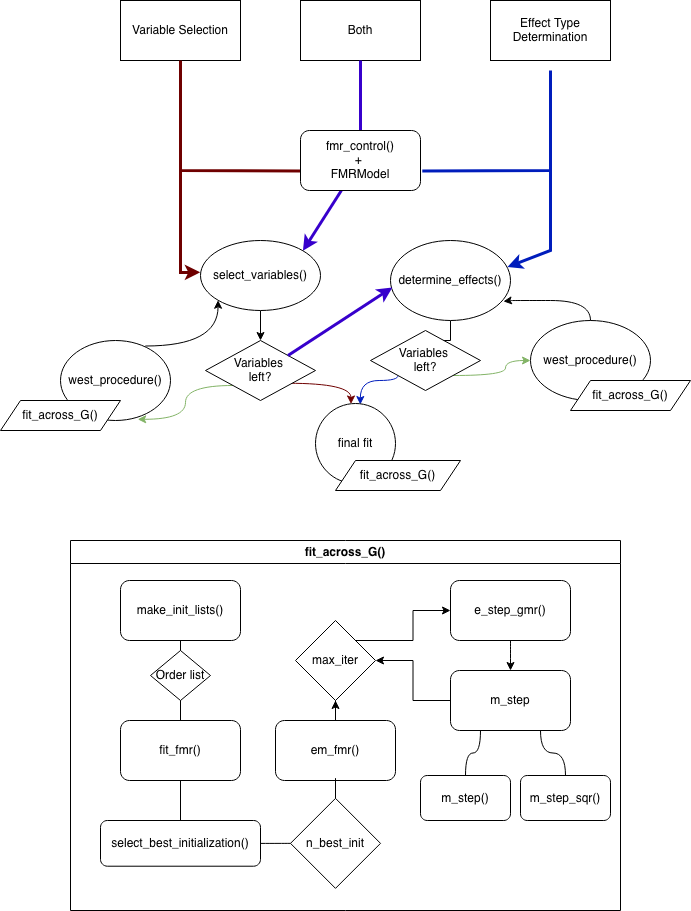

The diagram above was exported from draw.io. Its source (the exported page's mxGraphModel, read from the mxfile embedded in the PNG):
<mxGraphModel dx="1250" dy="1045" grid="1" gridSize="10" guides="1" tooltips="1" connect="1" arrows="1" fold="1" page="1" pageScale="1" pageWidth="850" pageHeight="1100" math="0" shadow="0">
  <root>
    <mxCell id="0" />
    <mxCell id="1" parent="0" />
    <mxCell id="kHvApSxiCMoaIFiC-Hgd-1" parent="1" style="rounded=0;whiteSpace=wrap;html=1;" value="Variable Selection" vertex="1">
      <mxGeometry height="60" width="120" x="210" y="30" as="geometry" />
    </mxCell>
    <mxCell id="kHvApSxiCMoaIFiC-Hgd-2" parent="1" style="rounded=0;whiteSpace=wrap;html=1;" value="Effect Type Determination" vertex="1">
      <mxGeometry height="60" width="120" x="580" y="30" as="geometry" />
    </mxCell>
    <mxCell id="kHvApSxiCMoaIFiC-Hgd-3" parent="1" style="rounded=0;whiteSpace=wrap;html=1;" value="Both" vertex="1">
      <mxGeometry height="60" width="120" x="390" y="30" as="geometry" />
    </mxCell>
    <mxCell id="kHvApSxiCMoaIFiC-Hgd-5" edge="1" parent="1" source="kHvApSxiCMoaIFiC-Hgd-1" style="endArrow=none;html=1;rounded=0;exitX=0.5;exitY=1;exitDx=0;exitDy=0;entryX=0.002;entryY=0.673;entryDx=0;entryDy=0;entryPerimeter=0;endFill=0;fillColor=#a20025;strokeColor=#6F0000;strokeWidth=3;" target="kHvApSxiCMoaIFiC-Hgd-9" value="">
      <mxGeometry height="50" relative="1" width="50" as="geometry">
        <Array as="points">
          <mxPoint x="270" y="200" />
        </Array>
        <mxPoint x="270" y="100" as="sourcePoint" />
        <mxPoint x="390" y="320" as="targetPoint" />
      </mxGeometry>
    </mxCell>
    <mxCell id="kHvApSxiCMoaIFiC-Hgd-6" edge="1" parent="1" style="endArrow=none;html=1;rounded=0;entryX=1.015;entryY=0.673;entryDx=0;entryDy=0;entryPerimeter=0;strokeColor=#001DBC;endFill=0;fillColor=#0050ef;strokeWidth=3;" target="kHvApSxiCMoaIFiC-Hgd-9" value="">
      <mxGeometry height="50" relative="1" width="50" as="geometry">
        <Array as="points">
          <mxPoint x="640" y="200" />
        </Array>
        <mxPoint x="640" y="100" as="sourcePoint" />
        <mxPoint x="560" y="180" as="targetPoint" />
      </mxGeometry>
    </mxCell>
    <mxCell id="kHvApSxiCMoaIFiC-Hgd-7" edge="1" parent="1" source="kHvApSxiCMoaIFiC-Hgd-3" style="endArrow=none;html=1;rounded=0;exitX=0.5;exitY=1;exitDx=0;exitDy=0;entryX=0.5;entryY=0;entryDx=0;entryDy=0;endFill=0;fillColor=#6a00ff;strokeColor=#3700CC;startSize=11;endSize=11;strokeWidth=3;" target="kHvApSxiCMoaIFiC-Hgd-9" value="">
      <mxGeometry height="50" relative="1" width="50" as="geometry">
        <mxPoint x="430" y="270" as="sourcePoint" />
        <mxPoint x="460" y="160" as="targetPoint" />
      </mxGeometry>
    </mxCell>
    <mxCell id="kHvApSxiCMoaIFiC-Hgd-46" edge="1" parent="1" source="kHvApSxiCMoaIFiC-Hgd-9" style="rounded=0;orthogonalLoop=1;jettySize=auto;html=1;entryX=1;entryY=0;entryDx=0;entryDy=0;fillColor=#6a00ff;strokeColor=#3700CC;strokeWidth=3;" target="kHvApSxiCMoaIFiC-Hgd-21">
      <mxGeometry relative="1" as="geometry" />
    </mxCell>
    <mxCell id="kHvApSxiCMoaIFiC-Hgd-9" parent="1" style="rounded=1;whiteSpace=wrap;html=1;" value="fmr_control()&lt;br&gt;+&amp;nbsp;&lt;div&gt;FMRModel&lt;/div&gt;" vertex="1">
      <mxGeometry height="60" width="120" x="390" y="160" as="geometry" />
    </mxCell>
    <mxCell id="kHvApSxiCMoaIFiC-Hgd-19" edge="1" parent="1" style="endArrow=classic;html=1;rounded=0;entryX=0.975;entryY=0.33;entryDx=0;entryDy=0;entryPerimeter=0;fillColor=#0050ef;strokeColor=#001DBC;strokeWidth=3;" target="kHvApSxiCMoaIFiC-Hgd-20" value="">
      <mxGeometry height="50" relative="1" width="50" as="geometry">
        <Array as="points">
          <mxPoint x="640" y="280" />
        </Array>
        <mxPoint x="640" y="200" as="sourcePoint" />
        <mxPoint x="570" y="400" as="targetPoint" />
      </mxGeometry>
    </mxCell>
    <mxCell id="kHvApSxiCMoaIFiC-Hgd-40" edge="1" parent="1" source="kHvApSxiCMoaIFiC-Hgd-20" style="edgeStyle=orthogonalEdgeStyle;rounded=0;orthogonalLoop=1;jettySize=auto;html=1;" target="kHvApSxiCMoaIFiC-Hgd-39" value="">
      <mxGeometry relative="1" as="geometry" />
    </mxCell>
    <mxCell id="kHvApSxiCMoaIFiC-Hgd-20" parent="1" style="ellipse;whiteSpace=wrap;html=1;" value="determine_effects()" vertex="1">
      <mxGeometry height="80" width="120" x="480" y="270" as="geometry" />
    </mxCell>
    <mxCell id="kHvApSxiCMoaIFiC-Hgd-45" edge="1" parent="1" source="kHvApSxiCMoaIFiC-Hgd-21" style="edgeStyle=orthogonalEdgeStyle;rounded=0;orthogonalLoop=1;jettySize=auto;html=1;entryX=0.5;entryY=0;entryDx=0;entryDy=0;" target="kHvApSxiCMoaIFiC-Hgd-44">
      <mxGeometry relative="1" as="geometry" />
    </mxCell>
    <mxCell id="kHvApSxiCMoaIFiC-Hgd-21" parent="1" style="ellipse;whiteSpace=wrap;html=1;" value="select_variables()" vertex="1">
      <mxGeometry height="70" width="120" x="290" y="270" as="geometry" />
    </mxCell>
    <mxCell id="kHvApSxiCMoaIFiC-Hgd-23" edge="1" parent="1" style="edgeStyle=orthogonalEdgeStyle;rounded=0;orthogonalLoop=1;jettySize=auto;html=1;exitX=0.5;exitY=1;exitDx=0;exitDy=0;">
      <mxGeometry relative="1" as="geometry">
        <mxPoint x="560" y="140" as="sourcePoint" />
        <mxPoint x="560" y="140" as="targetPoint" />
      </mxGeometry>
    </mxCell>
    <mxCell id="kHvApSxiCMoaIFiC-Hgd-25" parent="1" style="ellipse;whiteSpace=wrap;html=1;" value="west_procedure()" vertex="1">
      <mxGeometry height="80" width="120" x="620" y="350" as="geometry" />
    </mxCell>
    <mxCell id="kHvApSxiCMoaIFiC-Hgd-29" edge="1" parent="1" source="kHvApSxiCMoaIFiC-Hgd-39" style="edgeStyle=orthogonalEdgeStyle;rounded=0;orthogonalLoop=1;jettySize=auto;html=1;curved=1;fillColor=#d5e8d4;strokeColor=#82b366;exitX=1;exitY=1;exitDx=0;exitDy=0;" target="kHvApSxiCMoaIFiC-Hgd-25" value="">
      <mxGeometry relative="1" as="geometry">
        <mxPoint x="530" y="430" as="sourcePoint" />
        <mxPoint x="519.9999999999998" y="420" as="targetPoint" />
      </mxGeometry>
    </mxCell>
    <mxCell id="kHvApSxiCMoaIFiC-Hgd-42" edge="1" parent="1" source="kHvApSxiCMoaIFiC-Hgd-39" style="edgeStyle=orthogonalEdgeStyle;rounded=0;orthogonalLoop=1;jettySize=auto;html=1;fillColor=#0050ef;strokeColor=#001DBC;exitX=0;exitY=1;exitDx=0;exitDy=0;curved=1;entryX=0.56;entryY=0.013;entryDx=0;entryDy=0;entryPerimeter=0;" target="kHvApSxiCMoaIFiC-Hgd-48">
      <mxGeometry relative="1" as="geometry">
        <Array as="points">
          <mxPoint x="488" y="410" />
          <mxPoint x="450" y="410" />
        </Array>
        <mxPoint x="450" y="490" as="targetPoint" />
      </mxGeometry>
    </mxCell>
    <mxCell id="kHvApSxiCMoaIFiC-Hgd-39" parent="1" style="rhombus;whiteSpace=wrap;html=1;" value="Variables&amp;nbsp;&lt;br&gt;left?" vertex="1">
      <mxGeometry height="60" width="110" x="460" y="360" as="geometry" />
    </mxCell>
    <mxCell id="kHvApSxiCMoaIFiC-Hgd-41" edge="1" parent="1" source="kHvApSxiCMoaIFiC-Hgd-25" style="edgeStyle=orthogonalEdgeStyle;rounded=0;orthogonalLoop=1;jettySize=auto;html=1;entryX=0.941;entryY=0.761;entryDx=0;entryDy=0;entryPerimeter=0;curved=1;exitX=0.5;exitY=0;exitDx=0;exitDy=0;" target="kHvApSxiCMoaIFiC-Hgd-20">
      <mxGeometry relative="1" as="geometry" />
    </mxCell>
    <mxCell id="kHvApSxiCMoaIFiC-Hgd-50" edge="1" parent="1" style="edgeStyle=orthogonalEdgeStyle;rounded=0;orthogonalLoop=1;jettySize=auto;html=1;entryX=0.444;entryY=0.006;entryDx=0;entryDy=0;curved=1;fillColor=#a20025;strokeColor=#6F0000;exitX=1;exitY=1;exitDx=0;exitDy=0;entryPerimeter=0;" target="kHvApSxiCMoaIFiC-Hgd-48">
      <mxGeometry relative="1" as="geometry">
        <mxPoint x="377.5" y="412.76" as="sourcePoint" />
        <mxPoint x="433" y="480" as="targetPoint" />
      </mxGeometry>
    </mxCell>
    <mxCell id="kHvApSxiCMoaIFiC-Hgd-51" edge="1" parent="1" source="kHvApSxiCMoaIFiC-Hgd-44" style="edgeStyle=orthogonalEdgeStyle;rounded=1;orthogonalLoop=1;jettySize=auto;html=1;fillColor=#d5e8d4;strokeColor=#82b366;curved=1;entryX=0.702;entryY=0.985;entryDx=0;entryDy=0;exitX=0;exitY=1;exitDx=0;exitDy=0;entryPerimeter=0;" target="kHvApSxiCMoaIFiC-Hgd-52">
      <mxGeometry relative="1" as="geometry">
        <mxPoint x="250" y="470" as="targetPoint" />
      </mxGeometry>
    </mxCell>
    <mxCell id="kHvApSxiCMoaIFiC-Hgd-44" parent="1" style="rhombus;whiteSpace=wrap;html=1;" value="Variables&amp;nbsp;&lt;br&gt;left?" vertex="1">
      <mxGeometry height="60" width="110" x="295" y="370" as="geometry" />
    </mxCell>
    <mxCell id="kHvApSxiCMoaIFiC-Hgd-47" edge="1" parent="1" source="kHvApSxiCMoaIFiC-Hgd-44" style="rounded=0;orthogonalLoop=1;jettySize=auto;html=1;entryX=0.015;entryY=0.588;entryDx=0;entryDy=0;exitX=1;exitY=0;exitDx=0;exitDy=0;fillColor=#6a00ff;strokeColor=#3700CC;entryPerimeter=0;strokeWidth=3;" target="kHvApSxiCMoaIFiC-Hgd-20">
      <mxGeometry relative="1" as="geometry" />
    </mxCell>
    <mxCell id="kHvApSxiCMoaIFiC-Hgd-48" parent="1" style="ellipse;whiteSpace=wrap;html=1;aspect=fixed;" value="final fit" vertex="1">
      <mxGeometry height="80" width="80" x="405" y="433" as="geometry" />
    </mxCell>
    <mxCell id="kHvApSxiCMoaIFiC-Hgd-49" edge="1" parent="1" style="endArrow=classic;html=1;rounded=0;entryX=-0.003;entryY=0.455;entryDx=0;entryDy=0;entryPerimeter=0;edgeStyle=orthogonalEdgeStyle;fillColor=#a20025;strokeColor=#6F0000;strokeWidth=3;" target="kHvApSxiCMoaIFiC-Hgd-21" value="">
      <mxGeometry height="50" relative="1" width="50" as="geometry">
        <Array as="points">
          <mxPoint x="270" y="302" />
        </Array>
        <mxPoint x="270" y="200" as="sourcePoint" />
        <mxPoint x="310" y="250" as="targetPoint" />
      </mxGeometry>
    </mxCell>
    <mxCell id="kHvApSxiCMoaIFiC-Hgd-52" parent="1" style="ellipse;whiteSpace=wrap;html=1;" value="west_procedure()" vertex="1">
      <mxGeometry height="80" width="110" x="150" y="370" as="geometry" />
    </mxCell>
    <mxCell id="kHvApSxiCMoaIFiC-Hgd-53" edge="1" parent="1" source="kHvApSxiCMoaIFiC-Hgd-52" style="edgeStyle=orthogonalEdgeStyle;rounded=0;orthogonalLoop=1;jettySize=auto;html=1;entryX=0;entryY=1;entryDx=0;entryDy=0;exitX=0.771;exitY=0.069;exitDx=0;exitDy=0;exitPerimeter=0;curved=1;" target="kHvApSxiCMoaIFiC-Hgd-21">
      <mxGeometry relative="1" as="geometry" />
    </mxCell>
    <mxCell id="kHvApSxiCMoaIFiC-Hgd-56" parent="1" style="shape=parallelogram;perimeter=parallelogramPerimeter;whiteSpace=wrap;html=1;fixedSize=1;" value="fit_across_G()" vertex="1">
      <mxGeometry height="30" width="120" x="90" y="430" as="geometry" />
    </mxCell>
    <mxCell id="kHvApSxiCMoaIFiC-Hgd-57" parent="1" style="shape=parallelogram;perimeter=parallelogramPerimeter;whiteSpace=wrap;html=1;fixedSize=1;" value="fit_across_G()" vertex="1">
      <mxGeometry height="30" width="120" x="660" y="410" as="geometry" />
    </mxCell>
    <mxCell id="kHvApSxiCMoaIFiC-Hgd-58" parent="1" style="shape=parallelogram;perimeter=parallelogramPerimeter;whiteSpace=wrap;html=1;fixedSize=1;" value="fit_across_G()" vertex="1">
      <mxGeometry height="30" width="125" x="425" y="490" as="geometry" />
    </mxCell>
    <mxCell id="kHvApSxiCMoaIFiC-Hgd-70" parent="1" style="swimlane;whiteSpace=wrap;html=1;" value="fit_across_G()" vertex="1">
      <mxGeometry height="370" width="550" x="160" y="570" as="geometry">
        <mxRectangle height="30" width="100" x="160" y="620" as="alternateBounds" />
      </mxGeometry>
    </mxCell>
    <mxCell id="kHvApSxiCMoaIFiC-Hgd-66" edge="1" parent="kHvApSxiCMoaIFiC-Hgd-70" source="kHvApSxiCMoaIFiC-Hgd-60" style="edgeStyle=orthogonalEdgeStyle;rounded=0;orthogonalLoop=1;jettySize=auto;html=1;entryX=0.5;entryY=0;entryDx=0;entryDy=0;endArrow=none;endFill=0;" target="kHvApSxiCMoaIFiC-Hgd-63">
      <mxGeometry relative="1" as="geometry" />
    </mxCell>
    <mxCell id="kHvApSxiCMoaIFiC-Hgd-60" parent="kHvApSxiCMoaIFiC-Hgd-70" style="rounded=1;whiteSpace=wrap;html=1;" value="make_init_lists()" vertex="1">
      <mxGeometry height="60" width="120" x="50" y="40" as="geometry" />
    </mxCell>
    <mxCell id="kHvApSxiCMoaIFiC-Hgd-61" parent="kHvApSxiCMoaIFiC-Hgd-70" style="rounded=1;whiteSpace=wrap;html=1;" value="fit_fmr()" vertex="1">
      <mxGeometry height="60" width="120" x="50" y="180" as="geometry" />
    </mxCell>
    <mxCell id="kHvApSxiCMoaIFiC-Hgd-68" edge="1" parent="kHvApSxiCMoaIFiC-Hgd-70" source="kHvApSxiCMoaIFiC-Hgd-63" style="edgeStyle=orthogonalEdgeStyle;rounded=0;orthogonalLoop=1;jettySize=auto;html=1;entryX=0.5;entryY=0;entryDx=0;entryDy=0;endArrow=none;endFill=0;" target="kHvApSxiCMoaIFiC-Hgd-61">
      <mxGeometry relative="1" as="geometry" />
    </mxCell>
    <mxCell id="kHvApSxiCMoaIFiC-Hgd-63" parent="kHvApSxiCMoaIFiC-Hgd-70" style="rhombus;whiteSpace=wrap;html=1;" value="Order list" vertex="1">
      <mxGeometry height="50" width="60" x="80" y="110" as="geometry" />
    </mxCell>
    <mxCell id="kHvApSxiCMoaIFiC-Hgd-74" edge="1" parent="kHvApSxiCMoaIFiC-Hgd-70" source="kHvApSxiCMoaIFiC-Hgd-76" style="edgeStyle=orthogonalEdgeStyle;rounded=0;orthogonalLoop=1;jettySize=auto;html=1;entryX=0.5;entryY=1;entryDx=0;entryDy=0;endArrow=none;endFill=0;exitX=0.5;exitY=0;exitDx=0;exitDy=0;" target="kHvApSxiCMoaIFiC-Hgd-61">
      <mxGeometry relative="1" as="geometry" />
    </mxCell>
    <mxCell id="kHvApSxiCMoaIFiC-Hgd-76" parent="kHvApSxiCMoaIFiC-Hgd-70" style="rounded=1;whiteSpace=wrap;html=1;" value="select_best_initialization()" vertex="1">
      <mxGeometry height="45.71" width="160" x="30" y="280" as="geometry" />
    </mxCell>
    <mxCell id="PMHqBTOWG9mskfEo-Tg9-9" edge="1" parent="kHvApSxiCMoaIFiC-Hgd-70" source="kHvApSxiCMoaIFiC-Hgd-77" style="edgeStyle=orthogonalEdgeStyle;rounded=0;orthogonalLoop=1;jettySize=auto;html=1;entryX=0.5;entryY=1;entryDx=0;entryDy=0;" target="PMHqBTOWG9mskfEo-Tg9-8">
      <mxGeometry relative="1" as="geometry" />
    </mxCell>
    <mxCell id="kHvApSxiCMoaIFiC-Hgd-77" parent="kHvApSxiCMoaIFiC-Hgd-70" style="rounded=1;whiteSpace=wrap;html=1;" value="em_fmr()" vertex="1">
      <mxGeometry height="60" width="120" x="205" y="180" as="geometry" />
    </mxCell>
    <mxCell id="kHvApSxiCMoaIFiC-Hgd-98" edge="1" parent="kHvApSxiCMoaIFiC-Hgd-70" source="kHvApSxiCMoaIFiC-Hgd-86" style="edgeStyle=orthogonalEdgeStyle;rounded=0;orthogonalLoop=1;jettySize=auto;html=1;exitX=0.5;exitY=1;exitDx=0;exitDy=0;entryX=0.5;entryY=0;entryDx=0;entryDy=0;curved=1;" target="kHvApSxiCMoaIFiC-Hgd-87">
      <mxGeometry relative="1" as="geometry" />
    </mxCell>
    <mxCell id="kHvApSxiCMoaIFiC-Hgd-86" parent="kHvApSxiCMoaIFiC-Hgd-70" style="rounded=1;whiteSpace=wrap;html=1;" value="e_step_gmr()" vertex="1">
      <mxGeometry height="60" width="120" x="380" y="40" as="geometry" />
    </mxCell>
    <mxCell id="kHvApSxiCMoaIFiC-Hgd-103" edge="1" parent="kHvApSxiCMoaIFiC-Hgd-70" source="kHvApSxiCMoaIFiC-Hgd-87" style="edgeStyle=orthogonalEdgeStyle;rounded=0;orthogonalLoop=1;jettySize=auto;html=1;exitX=0.25;exitY=1;exitDx=0;exitDy=0;entryX=0.5;entryY=0;entryDx=0;entryDy=0;curved=1;endArrow=none;endFill=0;" target="kHvApSxiCMoaIFiC-Hgd-90">
      <mxGeometry relative="1" as="geometry" />
    </mxCell>
    <mxCell id="kHvApSxiCMoaIFiC-Hgd-104" edge="1" parent="kHvApSxiCMoaIFiC-Hgd-70" source="kHvApSxiCMoaIFiC-Hgd-87" style="edgeStyle=orthogonalEdgeStyle;rounded=0;orthogonalLoop=1;jettySize=auto;html=1;exitX=0.75;exitY=1;exitDx=0;exitDy=0;entryX=0.5;entryY=0;entryDx=0;entryDy=0;curved=1;endArrow=none;endFill=0;" target="kHvApSxiCMoaIFiC-Hgd-89">
      <mxGeometry relative="1" as="geometry" />
    </mxCell>
    <mxCell id="PMHqBTOWG9mskfEo-Tg9-10" edge="1" parent="kHvApSxiCMoaIFiC-Hgd-70" source="kHvApSxiCMoaIFiC-Hgd-87" style="edgeStyle=orthogonalEdgeStyle;rounded=0;orthogonalLoop=1;jettySize=auto;html=1;" target="PMHqBTOWG9mskfEo-Tg9-8" value="">
      <mxGeometry relative="1" as="geometry" />
    </mxCell>
    <mxCell id="kHvApSxiCMoaIFiC-Hgd-87" parent="kHvApSxiCMoaIFiC-Hgd-70" style="rounded=1;whiteSpace=wrap;html=1;" value="m_step" vertex="1">
      <mxGeometry height="60" width="120" x="380" y="130" as="geometry" />
    </mxCell>
    <mxCell id="kHvApSxiCMoaIFiC-Hgd-89" parent="kHvApSxiCMoaIFiC-Hgd-70" style="rounded=1;whiteSpace=wrap;html=1;" value="m_step_sqr()" vertex="1">
      <mxGeometry height="45" width="90" x="450" y="235" as="geometry" />
    </mxCell>
    <mxCell id="kHvApSxiCMoaIFiC-Hgd-90" parent="kHvApSxiCMoaIFiC-Hgd-70" style="rounded=1;whiteSpace=wrap;html=1;" value="m_step()" vertex="1">
      <mxGeometry height="45" width="90" x="350" y="235" as="geometry" />
    </mxCell>
    <mxCell id="PMHqBTOWG9mskfEo-Tg9-7" edge="1" parent="kHvApSxiCMoaIFiC-Hgd-70" source="PMHqBTOWG9mskfEo-Tg9-4" style="edgeStyle=orthogonalEdgeStyle;rounded=0;orthogonalLoop=1;jettySize=auto;html=1;entryX=0.5;entryY=1;entryDx=0;entryDy=0;endArrow=none;endFill=0;" target="kHvApSxiCMoaIFiC-Hgd-77">
      <mxGeometry relative="1" as="geometry" />
    </mxCell>
    <mxCell id="PMHqBTOWG9mskfEo-Tg9-4" parent="kHvApSxiCMoaIFiC-Hgd-70" style="rhombus;whiteSpace=wrap;html=1;" value="n_best_init" vertex="1">
      <mxGeometry height="90" width="90" x="220" y="257.86" as="geometry" />
    </mxCell>
    <mxCell id="PMHqBTOWG9mskfEo-Tg9-5" edge="1" parent="kHvApSxiCMoaIFiC-Hgd-70" source="kHvApSxiCMoaIFiC-Hgd-76" style="edgeStyle=orthogonalEdgeStyle;rounded=0;orthogonalLoop=1;jettySize=auto;html=1;entryX=0;entryY=0.5;entryDx=0;entryDy=0;curved=1;endArrow=none;endFill=0;" target="PMHqBTOWG9mskfEo-Tg9-4">
      <mxGeometry relative="1" as="geometry" />
    </mxCell>
    <mxCell id="PMHqBTOWG9mskfEo-Tg9-11" edge="1" parent="kHvApSxiCMoaIFiC-Hgd-70" source="PMHqBTOWG9mskfEo-Tg9-8" style="edgeStyle=orthogonalEdgeStyle;rounded=0;orthogonalLoop=1;jettySize=auto;html=1;exitX=1;exitY=0;exitDx=0;exitDy=0;entryX=0;entryY=0.5;entryDx=0;entryDy=0;" target="kHvApSxiCMoaIFiC-Hgd-86">
      <mxGeometry relative="1" as="geometry" />
    </mxCell>
    <mxCell id="PMHqBTOWG9mskfEo-Tg9-8" parent="kHvApSxiCMoaIFiC-Hgd-70" style="rhombus;whiteSpace=wrap;html=1;" value="max_iter" vertex="1">
      <mxGeometry height="80" width="80" x="225" y="80" as="geometry" />
    </mxCell>
  </root>
</mxGraphModel>